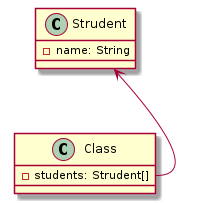

The diagram above was rendered by PlantUML. Its source (embedded in the PNG):
@startuml
class Class {
   - students: Strudent[]
}

class Strudent {
   - name: String
}

Strudent <-- Class::students

@enduml